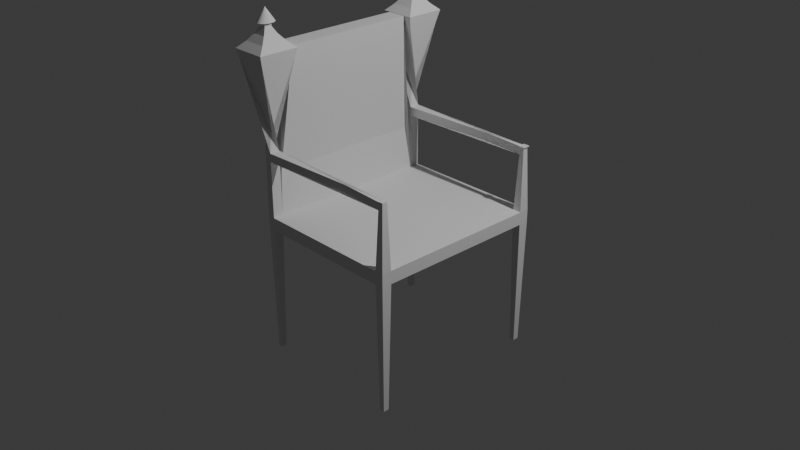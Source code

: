 # Source: chair.blend  (saved by Blender 4.2.66; exported with 4.5.12 LTS)
import bpy
from mathutils import Matrix  # noqa: F401  (used for matrix-valued properties, if any)

bpy.ops.wm.read_factory_settings(use_empty=True)
scene = bpy.context.scene
scene.name = 'Scene'

# ---- collections
col_collection = bpy.data.collections.new('Collection'); scene.collection.children.link(col_collection)

# ---- world
world_world = bpy.data.worlds.new('World'); scene.world = world_world
world_world.use_nodes = True; world_world.node_tree.nodes.clear()
_N = world_world.node_tree.nodes; _L = world_world.node_tree.links
n0 = _N.new('ShaderNodeOutputWorld'); n0.name = 'World Output'; n0.location = (300, 300)
n1 = _N.new('ShaderNodeBackground'); n1.name = 'Background'; n1.location = (10, 300)
n1.inputs[0].default_value = (0.05088, 0.05088, 0.05088, 1.0)
_L.new(n1.outputs[0], n0.inputs[0])
n0.is_active_output = True
world_world.color = (0.05088, 0.05088, 0.05088)
world_world.sun_shadow_jitter_overblur = 0.0

# ---- cameras
cam_camera = bpy.data.cameras.new('Camera')
cam_camera.clip_end = 100.0
cam_camera.ortho_scale = 7.314

# ---- lights
light_light = bpy.data.lights.new('Light', 'POINT')
light_light.energy = 1000.0
light_light.shadow_soft_size = 0.1

# ---- meshes
me_cube_002 = bpy.data.meshes.new('Cube.002')
me_cube_002.from_pydata([(-0.907, -0.907, -29.0), (-0.977, -0.977, 21.0), (-0.907, 0.907, -29.0), (-0.977, 0.977, 21.0), (0.973, -0.973, -11.0), (0.977, -0.977, 21.0), (0.977, 0.977, 21.0), (-0.83, 0.7186, -26.0), (-0.977, 0.9116, 21.0), (0.977, 0.9116, 21.0), (-0.83, -0.7212, -26.0), (0.977, -0.9142, 21.0), (-0.977, -0.9142, 21.0), (0.973, -0.9182, -11.0), (0.9123, 0.977, 21.0), (0.9163, -0.973, -11.0), (0.9123, -0.977, 21.0), (0.9123, 0.9116, 21.0), (0.9123, -0.9142, 21.0), (0.9163, -0.9182, -11.0), (0.9501, 0.919, -10.92), (-0.9319, -0.977, 21.0), (-1.079, 0.7186, -26.0), (-1.079, -0.7212, -26.0), (-0.9319, 0.977, 21.0), (0.9671, -0.919, -10.92), (-0.9319, 0.9116, 21.0), (-0.9319, -0.9142, 21.0), (0.8893, 1.0, 1.0), (1.0, 1.0, 1.0), (1.0, 0.8886, 1.0), (0.8893, 0.8886, 1.0), (-1.0, 0.8886, 1.0), (-1.0, 1.0, 1.0), (-0.9089, 1.0, 1.0), (-0.9089, 0.8886, 1.0), (-0.9089, -1.0, 1.0), (-1.0, -1.0, 1.0), (-1.0, -0.8912, 1.0), (-0.9089, -0.8912, 1.0), (1.0, -0.8912, 1.0), (1.0, -1.0, 1.0), (0.8893, -0.8912, 1.0), (0.8893, -1.0, 1.0), (0.9501, 0.9696, -10.92), (-0.907, 0.9816, -29.0), (-0.907, -0.9842, -29.0), (0.9671, -0.9722, -10.92), (-0.9089, 1.0, -1.0), (-1.0, 1.0, -1.0), (-1.0, 0.8886, -1.0), (-0.9089, 0.8886, -1.0), (1.0, 0.8886, -1.0), (1.0, 1.0, -1.0), (0.8893, 1.0, -1.0), (0.8893, 0.8886, -1.0), (-1.0, -0.8912, -1.0), (-1.0, -1.0, -1.0), (-0.9089, -0.8912, -1.0), (-0.9089, -1.0, -1.0), (0.8893, -1.0, -1.0), (1.0, -1.0, -1.0), (1.0, -0.8912, -1.0), (0.8893, -0.8912, -1.0), (-1.0, -0.8912, -9.691), (-1.0, -1.0, -9.691), (0.9671, -0.9722, -9.772), (0.9671, -0.919, -9.772), (0.9501, 0.919, -9.672), (-1.0, 1.0, -9.591), (-1.0, 0.8886, -9.591), (0.9501, 0.9696, -9.672), (-1.002, 0.907, -29.0), (-1.002, 0.9816, -29.0), (-0.9089, 1.0, -9.591), (-0.9089, 0.8886, -9.591), (-1.002, -0.9842, -29.0), (-1.002, -0.907, -29.0), (-0.9089, -0.8912, -9.691), (-0.9089, -1.0, -9.691), (0.971, 0.9176, -11.0), (0.971, 0.971, -11.0), (0.9183, 0.971, -11.0), (0.9183, 0.9176, -11.0), (0.9263, 0.9263, -11.0), (0.971, 0.971, -11.0), (0.971, 0.9176, -11.0), (0.963, 0.9263, -11.0), (0.9183, 0.971, -11.0), (0.9183, 0.9176, -11.0), (0.9263, 0.9623, -11.0), (0.971, 0.971, -11.0), (0.971, 0.9176, -11.0), (0.9183, 0.971, -11.0), (0.9183, 0.9176, -11.0), (0.963, 0.9623, -11.0), (0.971, 0.9176, -10.94), (0.9263, 0.9623, -10.94), (0.9263, 0.9263, -10.94), (0.971, 0.971, -10.94), (0.963, 0.9263, -10.94), (0.9183, 0.971, -10.94), (0.9183, 0.9176, -10.94), (0.963, 0.9623, -10.94), (0.9263, 0.9623, -10.94), (0.9263, 0.9263, -10.94), (0.971, 0.971, -10.94), (0.971, 0.9176, -10.94), (0.963, 0.9263, -10.94), (0.9183, 0.971, -10.94), (0.9183, 0.9176, -10.94), (0.963, 0.9623, -10.94), (0.9263, 0.9623, -11.0), (0.9309, 0.9577, -11.0), (0.963, 0.9623, -11.0), (0.9584, 0.9577, -11.0), (0.9309, 0.9309, -11.0), (0.9263, 0.9263, -11.0), (0.9584, 0.9309, -11.0), (0.963, 0.9263, -11.0), (0.9714, 0.9172, -10.85), (0.9714, 0.9714, -10.85), (0.9178, 0.9714, -10.85), (0.9178, 0.9172, -10.85), (0.9844, 0.9042, -11.0), (0.9844, 0.9844, -11.0), (0.9048, 0.9844, -11.0), (0.9048, 0.9042, -11.0), (0.9849, 0.9037, -10.85), (0.9044, 0.9037, -10.85), (0.9849, 0.9849, -10.85), (0.9044, 0.9849, -10.85), (-1.0, -0.8912, -11.0), (-1.0, -1.0, -11.0), (-0.9089, -0.8912, -11.0), (-0.9089, -1.0, -11.0), (-0.9089, 1.0, -11.0), (-1.0, 1.0, -11.0), (-1.0, 0.8886, -11.0), (-0.9089, 0.8886, -11.0), (-0.7478, -1.143, -24.85), (-0.7478, -0.7478, -24.85), (-1.161, -1.143, -24.85), (-1.161, -0.7478, -24.85), (-1.153, 0.7562, -24.4), (-0.7562, 0.7562, -24.4), (-0.7562, 1.132, -24.4), (-1.153, 1.132, -24.4), (-0.727, -1.164, -26.0), (-0.727, -0.727, -26.0), (-1.182, -1.164, -26.0), (-1.182, -0.727, -26.0), (-1.182, 0.727, -26.0), (-0.727, 0.727, -26.0), (-0.727, 1.162, -26.0), (-1.182, 1.162, -26.0), (-0.807, -1.084, -27.0), (-0.807, -0.807, -27.0), (-1.102, -1.084, -27.0), (-1.102, -0.807, -27.0), (-1.102, 0.807, -27.0), (-0.807, 0.807, -27.0), (-0.807, 1.082, -27.0), (-1.102, 1.082, -27.0), (-0.867, -1.024, -28.0), (-0.867, -0.867, -28.0), (-1.042, -1.024, -28.0), (-1.042, -0.867, -28.0), (-1.042, 0.867, -28.0), (-0.867, 0.867, -28.0), (-0.867, 1.022, -28.0), (-1.042, 1.022, -28.0), (-0.907, -0.9842, -29.66), (-0.907, -0.907, -29.66), (-1.002, -0.9842, -29.66), (-1.002, -0.907, -29.66), (-1.002, 0.907, -29.61), (-0.907, 0.907, -29.61), (-0.907, 0.9816, -29.61), (-1.002, 0.9816, -29.61), (-0.907, -0.9842, -29.66), (-0.907, -0.907, -29.66), (-1.002, -0.9842, -29.66), (-1.002, -0.907, -29.66)], [], [(50, 32, 33, 49), (54, 28, 29, 53), (62, 40, 41, 61), (59, 36, 37, 57), (19, 13, 4, 15), (27, 12, 1, 21), (24, 3, 8, 26), (85, 88, 82, 81), (53, 29, 30, 52), (56, 38, 32, 50), (57, 37, 38, 56), (35, 32, 38, 39), (55, 52, 62, 63), (52, 30, 40, 62), (51, 55, 63, 58), (30, 31, 42, 40), (48, 54, 55, 51), (6, 14, 17, 9), (11, 18, 16, 5), (58, 63, 60, 59), (61, 41, 43, 60), (48, 34, 28, 54), (49, 33, 34, 48), (76, 77, 183, 182), (72, 73, 179, 176), (7, 22, 23, 10), (31, 35, 39, 42), (28, 34, 35, 31), (42, 39, 36, 43), (60, 43, 36, 59), (14, 6, 29, 28), (6, 9, 30, 29), (9, 17, 31, 30), (17, 14, 28, 31), (8, 3, 33, 32), (3, 24, 34, 33), (26, 8, 32, 35), (24, 26, 35, 34), (21, 1, 37, 36), (1, 12, 38, 37), (12, 27, 39, 38), (27, 21, 36, 39), (11, 5, 41, 40), (18, 11, 40, 42), (5, 16, 43, 41), (16, 18, 42, 43), (22, 7, 50, 51), (7, 10, 56, 50), (10, 23, 58, 56), (23, 22, 51, 58), (74, 69, 49, 48), (69, 70, 50, 49), (70, 75, 51, 50), (75, 74, 48, 51), (120, 121, 53, 52), (121, 122, 54, 53), (123, 120, 52, 55), (122, 123, 55, 54), (64, 65, 57, 56), (78, 64, 56, 58), (65, 79, 59, 57), (79, 78, 58, 59), (15, 4, 61, 60), (4, 13, 62, 61), (13, 19, 63, 62), (19, 15, 60, 63), (25, 47, 66, 67), (133, 135, 79, 65), (134, 132, 64, 78), (132, 133, 65, 64), (44, 20, 68, 71), (138, 139, 75, 70), (137, 138, 70, 69), (136, 137, 69, 74), (20, 44, 139, 136), (68, 20, 136, 74), (44, 71, 75, 139), (71, 68, 74, 75), (47, 25, 135, 134), (66, 47, 134, 78), (25, 67, 79, 135), (67, 66, 78, 79), (90, 95, 114, 112), (94, 86, 80, 83), (88, 94, 83, 82), (92, 89, 102, 107), (87, 95, 111, 100), (91, 92, 107, 106), (93, 91, 106, 109), (86, 85, 81, 80), (118, 116, 113, 115), (92, 91, 85, 86), (91, 93, 88, 85), (89, 92, 86, 94), (95, 87, 119, 114), (87, 84, 117, 119), (93, 89, 94, 88), (104, 105, 99, 96), (105, 108, 101, 99), (96, 110, 103, 104), (108, 103, 110, 101), (84, 87, 100, 98), (90, 84, 98, 97), (89, 93, 109, 102), (95, 90, 97, 111), (105, 104, 97, 98), (96, 99, 106, 107), (108, 105, 98, 100), (99, 101, 109, 106), (110, 96, 107, 102), (104, 103, 111, 97), (103, 108, 100, 111), (101, 110, 102, 109), (113, 116, 117, 112), (116, 118, 119, 117), (115, 113, 112, 114), (118, 115, 114, 119), (84, 90, 112, 117), (81, 82, 126, 125), (120, 123, 129, 128), (82, 83, 127, 126), (121, 120, 128, 130), (126, 127, 129, 131), (127, 124, 128, 129), (125, 126, 131, 130), (124, 125, 130, 128), (122, 121, 130, 131), (83, 80, 124, 127), (123, 122, 131, 129), (80, 81, 125, 124), (140, 141, 133, 132), (142, 140, 132, 134), (141, 143, 135, 133), (143, 142, 134, 135), (144, 145, 137, 136), (145, 146, 138, 137), (146, 147, 139, 138), (147, 144, 136, 139), (151, 150, 142, 143), (149, 151, 143, 141), (150, 148, 140, 142), (148, 149, 141, 140), (155, 152, 144, 147), (154, 155, 147, 146), (153, 154, 146, 145), (152, 153, 145, 144), (156, 157, 149, 148), (158, 156, 148, 150), (157, 159, 151, 149), (159, 158, 150, 151), (160, 161, 153, 152), (161, 162, 154, 153), (162, 163, 155, 154), (163, 160, 152, 155), (164, 165, 157, 156), (166, 164, 156, 158), (165, 167, 159, 157), (167, 166, 158, 159), (168, 169, 161, 160), (169, 170, 162, 161), (170, 171, 163, 162), (171, 168, 160, 163), (46, 0, 165, 164), (76, 46, 164, 166), (0, 77, 167, 165), (77, 76, 166, 167), (72, 2, 169, 168), (2, 45, 170, 169), (45, 73, 171, 170), (73, 72, 168, 171), (172, 174, 175, 173), (46, 76, 182, 180), (77, 0, 181, 183), (0, 46, 180, 181), (177, 176, 179, 178), (45, 2, 177, 178), (73, 45, 178, 179), (2, 72, 176, 177), (172, 173, 181, 180), (174, 172, 180, 182), (173, 175, 183, 181), (175, 174, 182, 183)])
_uv = me_cube_002.uv_layers.new(name='UVMap')
_uv.uv.foreach_set('vector', [0.375, 0.2361, 0.625, 0.2361, 0.625, 0.25, 0.375, 0.25, 0.375, 0.4862, 0.625, 0.4862, 0.625, 0.5, 0.375, 0.5, 0.375, 0.7364, 0.625, 0.7364, 0.625, 0.75, 0.375, 0.75, 0.375, 0.9886, 0.625, 0.9886, 0.625, 1.0, 0.375, 1.0, 0.3645, 0.7398, 0.3716, 0.7398, 0.3716, 0.7466, 0.3645, 0.7466, 0.8665, 0.7393, 0.8721, 0.7393, 0.8721, 0.7471, 0.8665, 0.7471, 0.8665, 0.5029, 0.8721, 0.5029, 0.8721, 0.5111, 0.8665, 0.5111, 0.3714, 0.5036, 0.3648, 0.5036, 0.3648, 0.5036, 0.3714, 0.5036, 0.375, 0.5, 0.625, 0.5, 0.625, 0.5139, 0.375, 0.5139, 0.375, 0.0136, 0.625, 0.0136, 0.625, 0.2361, 0.375, 0.2361, 0.375, 0.0, 0.625, 0.0, 0.625, 0.0136, 0.375, 0.0136, 0.8636, 0.5139, 0.875, 0.5139, 0.875, 0.7364, 0.8636, 0.7364, 0.3612, 0.5139, 0.375, 0.5139, 0.375, 0.7364, 0.3612, 0.7364, 0.375, 0.5139, 0.625, 0.5139, 0.625, 0.7364, 0.375, 0.7364, 0.1364, 0.5139, 0.3612, 0.5139, 0.3612, 0.7364, 0.1364, 0.7364, 0.625, 0.5139, 0.6388, 0.5139, 0.6388, 0.7364, 0.625, 0.7364, 0.1364, 0.5, 0.3612, 0.5, 0.3612, 0.5139, 0.1364, 0.5139, 0.6279, 0.5029, 0.636, 0.5029, 0.636, 0.5111, 0.6279, 0.5111, 0.6279, 0.7393, 0.636, 0.7393, 0.636, 0.7471, 0.6279, 0.7471, 0.1364, 0.7364, 0.3612, 0.7364, 0.3612, 0.75, 0.1364, 0.75, 0.375, 0.75, 0.625, 0.75, 0.625, 0.7638, 0.375, 0.7638, 0.375, 0.2614, 0.625, 0.2614, 0.625, 0.4862, 0.375, 0.4862, 0.375, 0.25, 0.625, 0.25, 0.625, 0.2614, 0.375, 0.2614, 0.1248, 0.748, 0.1248, 0.7384, 0.1248, 0.7384, 0.1248, 0.748, 0.1248, 0.5116, 0.1248, 0.5023, 0.1248, 0.5023, 0.1248, 0.5116, 0.1462, 0.5352, 0.1151, 0.5352, 0.1151, 0.7152, 0.1462, 0.7152, 0.6388, 0.5139, 0.8636, 0.5139, 0.8636, 0.7364, 0.6388, 0.7364, 0.6388, 0.5, 0.8636, 0.5, 0.8636, 0.5139, 0.6388, 0.5139, 0.6388, 0.7364, 0.8636, 0.7364, 0.8636, 0.75, 0.6388, 0.75, 0.375, 0.7638, 0.625, 0.7638, 0.625, 0.9886, 0.375, 0.9886, 0.636, 0.5029, 0.6279, 0.5029, 0.625, 0.5, 0.6388, 0.5, 0.6279, 0.5029, 0.6279, 0.5111, 0.625, 0.5139, 0.625, 0.5, 0.6279, 0.5111, 0.636, 0.5111, 0.6388, 0.5139, 0.625, 0.5139, 0.636, 0.5111, 0.636, 0.5029, 0.6388, 0.5, 0.6388, 0.5139, 0.8721, 0.5111, 0.8721, 0.5029, 0.875, 0.5, 0.875, 0.5139, 0.8721, 0.5029, 0.8665, 0.5029, 0.8636, 0.5, 0.875, 0.5, 0.8665, 0.5111, 0.8721, 0.5111, 0.875, 0.5139, 0.8636, 0.5139, 0.8665, 0.5029, 0.8665, 0.5111, 0.8636, 0.5139, 0.8636, 0.5, 0.8665, 0.7471, 0.8721, 0.7471, 0.875, 0.75, 0.8636, 0.75, 0.8721, 0.7471, 0.8721, 0.7393, 0.875, 0.7364, 0.875, 0.75, 0.8721, 0.7393, 0.8665, 0.7393, 0.8636, 0.7364, 0.875, 0.7364, 0.8665, 0.7393, 0.8665, 0.7471, 0.8636, 0.75, 0.8636, 0.7364, 0.6279, 0.7393, 0.6279, 0.7471, 0.625, 0.75, 0.625, 0.7364, 0.636, 0.7393, 0.6279, 0.7393, 0.625, 0.7364, 0.6388, 0.7364, 0.6279, 0.7471, 0.636, 0.7471, 0.6388, 0.75, 0.625, 0.75, 0.636, 0.7471, 0.636, 0.7393, 0.6388, 0.7364, 0.6388, 0.75, 0.1151, 0.5352, 0.1462, 0.5352, 0.125, 0.5139, 0.1364, 0.5139, 0.1462, 0.5352, 0.1462, 0.7152, 0.125, 0.7364, 0.125, 0.5139, 0.1462, 0.7152, 0.1151, 0.7152, 0.1364, 0.7364, 0.125, 0.7364, 0.1151, 0.7152, 0.1151, 0.5352, 0.1364, 0.5139, 0.1364, 0.7364, 0.1364, 0.5, 0.125, 0.5, 0.125, 0.5, 0.1364, 0.5, 0.125, 0.5, 0.125, 0.5139, 0.125, 0.5139, 0.125, 0.5, 0.125, 0.5139, 0.1364, 0.5139, 0.1364, 0.5139, 0.125, 0.5139, 0.1364, 0.5139, 0.1364, 0.5, 0.1364, 0.5, 0.1364, 0.5139, 0.3714, 0.5104, 0.3714, 0.5036, 0.375, 0.5, 0.375, 0.5139, 0.3714, 0.5036, 0.3647, 0.5036, 0.3612, 0.5, 0.375, 0.5, 0.3647, 0.5104, 0.3714, 0.5104, 0.375, 0.5139, 0.3612, 0.5139, 0.3647, 0.5036, 0.3647, 0.5104, 0.3612, 0.5139, 0.3612, 0.5, 0.125, 0.7364, 0.125, 0.75, 0.125, 0.75, 0.125, 0.7364, 0.1364, 0.7364, 0.125, 0.7364, 0.125, 0.7364, 0.1364, 0.7364, 0.125, 0.75, 0.1364, 0.75, 0.1364, 0.75, 0.125, 0.75, 0.1364, 0.75, 0.1364, 0.7364, 0.1364, 0.7364, 0.1364, 0.75, 0.3645, 0.7466, 0.3716, 0.7466, 0.375, 0.75, 0.3612, 0.75, 0.3716, 0.7466, 0.3716, 0.7398, 0.375, 0.7364, 0.375, 0.75, 0.3716, 0.7398, 0.3645, 0.7398, 0.3612, 0.7364, 0.375, 0.7364, 0.3645, 0.7398, 0.3645, 0.7466, 0.3612, 0.75, 0.3612, 0.7364, 0.1364, 0.7399, 0.1364, 0.7465, 0.1364, 0.7465, 0.1364, 0.7399, 0.125, 0.75, 0.1364, 0.75, 0.1364, 0.75, 0.125, 0.75, 0.1364, 0.7364, 0.125, 0.7364, 0.125, 0.7364, 0.1364, 0.7364, 0.125, 0.7364, 0.125, 0.75, 0.125, 0.75, 0.125, 0.7364, 0.1364, 0.5038, 0.1364, 0.5101, 0.1364, 0.5101, 0.1364, 0.5038, 0.125, 0.5139, 0.1364, 0.5139, 0.1364, 0.5139, 0.125, 0.5139, 0.125, 0.5, 0.125, 0.5139, 0.125, 0.5139, 0.125, 0.5, 0.1364, 0.5, 0.125, 0.5, 0.125, 0.5, 0.1364, 0.5, 0.1364, 0.5101, 0.1364, 0.5038, 0.1364, 0.5139, 0.1364, 0.5, 0.1364, 0.5101, 0.1364, 0.5101, 0.1364, 0.5, 0.1364, 0.5, 0.1364, 0.5038, 0.1364, 0.5038, 0.1364, 0.5139, 0.1364, 0.5139, 0.1364, 0.5038, 0.1364, 0.5101, 0.1364, 0.5, 0.1364, 0.5139, 0.1364, 0.7465, 0.1364, 0.7399, 0.1364, 0.75, 0.1364, 0.7364, 0.1364, 0.7465, 0.1364, 0.7465, 0.1364, 0.7364, 0.1364, 0.7364, 0.1364, 0.7399, 0.1364, 0.7399, 0.1364, 0.75, 0.1364, 0.75, 0.1364, 0.7399, 0.1364, 0.7465, 0.1364, 0.7364, 0.1364, 0.75, 0.3658, 0.5047, 0.3704, 0.5047, 0.3704, 0.5047, 0.3658, 0.5047, 0.3648, 0.5103, 0.3714, 0.5103, 0.3714, 0.5103, 0.3648, 0.5103, 0.3648, 0.5036, 0.3648, 0.5103, 0.3648, 0.5103, 0.3648, 0.5036, 0.3714, 0.5103, 0.3648, 0.5103, 0.3648, 0.5103, 0.3714, 0.5103, 0.3704, 0.5092, 0.3704, 0.5047, 0.3704, 0.5047, 0.3704, 0.5092, 0.3714, 0.5036, 0.3714, 0.5103, 0.3714, 0.5103, 0.3714, 0.5036, 0.3648, 0.5036, 0.3714, 0.5036, 0.3714, 0.5036, 0.3648, 0.5036, 0.3714, 0.5103, 0.3714, 0.5036, 0.3714, 0.5036, 0.3714, 0.5103, 0.3698, 0.5086, 0.3664, 0.5086, 0.3664, 0.5053, 0.3698, 0.5053, 0.3714, 0.5103, 0.3714, 0.5036, 0.3714, 0.5036, 0.3714, 0.5103, 0.3714, 0.5036, 0.3648, 0.5036, 0.3648, 0.5036, 0.3714, 0.5036, 0.3648, 0.5103, 0.3714, 0.5103, 0.3714, 0.5103, 0.3648, 0.5103, 0.3704, 0.5047, 0.3704, 0.5092, 0.3704, 0.5092, 0.3704, 0.5047, 0.3704, 0.5092, 0.3658, 0.5092, 0.3658, 0.5092, 0.3704, 0.5092, 0.3648, 0.5036, 0.3648, 0.5103, 0.3648, 0.5103, 0.3648, 0.5036, 0.3658, 0.5047, 0.3658, 0.5092, 0.3714, 0.5036, 0.3714, 0.5103, 0.3658, 0.5092, 0.3704, 0.5092, 0.3648, 0.5036, 0.3714, 0.5036, 0.3714, 0.5103, 0.3648, 0.5103, 0.3704, 0.5047, 0.3658, 0.5047, 0.3704, 0.5092, 0.3704, 0.5047, 0.3648, 0.5103, 0.3648, 0.5036, 0.3658, 0.5092, 0.3704, 0.5092, 0.3704, 0.5092, 0.3658, 0.5092, 0.3658, 0.5047, 0.3658, 0.5092, 0.3658, 0.5092, 0.3658, 0.5047, 0.3648, 0.5103, 0.3648, 0.5036, 0.3648, 0.5036, 0.3648, 0.5103, 0.3704, 0.5047, 0.3658, 0.5047, 0.3658, 0.5047, 0.3704, 0.5047, 0.3658, 0.5092, 0.3658, 0.5047, 0.3658, 0.5047, 0.3658, 0.5092, 0.3714, 0.5103, 0.3714, 0.5036, 0.3714, 0.5036, 0.3714, 0.5103, 0.3704, 0.5092, 0.3658, 0.5092, 0.3658, 0.5092, 0.3704, 0.5092, 0.3714, 0.5036, 0.3648, 0.5036, 0.3648, 0.5036, 0.3714, 0.5036, 0.3648, 0.5103, 0.3714, 0.5103, 0.3714, 0.5103, 0.3648, 0.5103, 0.3658, 0.5047, 0.3704, 0.5047, 0.3704, 0.5047, 0.3658, 0.5047, 0.3704, 0.5047, 0.3704, 0.5092, 0.3704, 0.5092, 0.3704, 0.5047, 0.3648, 0.5036, 0.3648, 0.5103, 0.3648, 0.5103, 0.3648, 0.5036, 0.3664, 0.5053, 0.3664, 0.5086, 0.3658, 0.5092, 0.3658, 0.5047, 0.3664, 0.5086, 0.3698, 0.5086, 0.3704, 0.5092, 0.3658, 0.5092, 0.3698, 0.5053, 0.3664, 0.5053, 0.3658, 0.5047, 0.3704, 0.5047, 0.3698, 0.5086, 0.3698, 0.5053, 0.3704, 0.5047, 0.3704, 0.5092, 0.3658, 0.5092, 0.3658, 0.5047, 0.3658, 0.5047, 0.3658, 0.5092, 0.3714, 0.5036, 0.3648, 0.5036, 0.3648, 0.5036, 0.3714, 0.5036, 0.3714, 0.5104, 0.3647, 0.5104, 0.3647, 0.5104, 0.3714, 0.5104, 0.3648, 0.5036, 0.3648, 0.5103, 0.3648, 0.5103, 0.3648, 0.5036, 0.3714, 0.5036, 0.3714, 0.5104, 0.3714, 0.5104, 0.3714, 0.5036, 0.3648, 0.5036, 0.3648, 0.5103, 0.3647, 0.5104, 0.3647, 0.5036, 0.3648, 0.5103, 0.3714, 0.5103, 0.3714, 0.5104, 0.3647, 0.5104, 0.3714, 0.5036, 0.3648, 0.5036, 0.3647, 0.5036, 0.3714, 0.5036, 0.3714, 0.5103, 0.3714, 0.5036, 0.3714, 0.5036, 0.3714, 0.5104, 0.3647, 0.5036, 0.3714, 0.5036, 0.3714, 0.5036, 0.3647, 0.5036, 0.3648, 0.5103, 0.3714, 0.5103, 0.3714, 0.5103, 0.3648, 0.5103, 0.3647, 0.5104, 0.3647, 0.5036, 0.3647, 0.5036, 0.3647, 0.5104, 0.3714, 0.5103, 0.3714, 0.5036, 0.3714, 0.5036, 0.3714, 0.5103, 0.1565, 0.7679, 0.1565, 0.7185, 0.125, 0.75, 0.125, 0.7364, 0.1049, 0.7679, 0.1565, 0.7679, 0.125, 0.7364, 0.1364, 0.7364, 0.1565, 0.7185, 0.1049, 0.7185, 0.1364, 0.75, 0.125, 0.75, 0.1049, 0.7185, 0.1049, 0.7679, 0.1364, 0.7364, 0.1364, 0.75, 0.1059, 0.5305, 0.1555, 0.5305, 0.125, 0.5, 0.1364, 0.5, 0.1555, 0.5305, 0.1555, 0.4834, 0.125, 0.5139, 0.125, 0.5, 0.1555, 0.4834, 0.1059, 0.4834, 0.1364, 0.5139, 0.125, 0.5139, 0.1059, 0.4834, 0.1059, 0.5305, 0.1364, 0.5, 0.1364, 0.5139, 0.1023, 0.7159, 0.1023, 0.7705, 0.1049, 0.7679, 0.1049, 0.7185, 0.1591, 0.7159, 0.1023, 0.7159, 0.1049, 0.7185, 0.1565, 0.7185, 0.1023, 0.7705, 0.1591, 0.7705, 0.1565, 0.7679, 0.1049, 0.7679, 0.1591, 0.7705, 0.1591, 0.7159, 0.1565, 0.7185, 0.1565, 0.7679, 0.1023, 0.4798, 0.1023, 0.5341, 0.1059, 0.5305, 0.1059, 0.4834, 0.1591, 0.4798, 0.1023, 0.4798, 0.1059, 0.4834, 0.1555, 0.4834, 0.1591, 0.5341, 0.1591, 0.4798, 0.1555, 0.4834, 0.1555, 0.5305, 0.1023, 0.5341, 0.1591, 0.5341, 0.1555, 0.5305, 0.1059, 0.5305, 0.1491, 0.7605, 0.1491, 0.7259, 0.1591, 0.7159, 0.1591, 0.7705, 0.1123, 0.7605, 0.1491, 0.7605, 0.1591, 0.7705, 0.1023, 0.7705, 0.1491, 0.7259, 0.1123, 0.7259, 0.1023, 0.7159, 0.1591, 0.7159, 0.1123, 0.7259, 0.1123, 0.7605, 0.1023, 0.7705, 0.1023, 0.7159, 0.1123, 0.5241, 0.1491, 0.5241, 0.1591, 0.5341, 0.1023, 0.5341, 0.1491, 0.5241, 0.1491, 0.4898, 0.1591, 0.4798, 0.1591, 0.5341, 0.1491, 0.4898, 0.1123, 0.4898, 0.1023, 0.4798, 0.1591, 0.4798, 0.1123, 0.4898, 0.1123, 0.5241, 0.1023, 0.5341, 0.1023, 0.4798, 0.1416, 0.753, 0.1416, 0.7334, 0.1491, 0.7259, 0.1491, 0.7605, 0.1198, 0.753, 0.1416, 0.753, 0.1491, 0.7605, 0.1123, 0.7605, 0.1416, 0.7334, 0.1198, 0.7334, 0.1123, 0.7259, 0.1491, 0.7259, 0.1198, 0.7334, 0.1198, 0.753, 0.1123, 0.7605, 0.1123, 0.7259, 0.1198, 0.5166, 0.1416, 0.5166, 0.1491, 0.5241, 0.1123, 0.5241, 0.1416, 0.5166, 0.1416, 0.4973, 0.1491, 0.4898, 0.1491, 0.5241, 0.1416, 0.4973, 0.1198, 0.4973, 0.1123, 0.4898, 0.1491, 0.4898, 0.1198, 0.4973, 0.1198, 0.5166, 0.1123, 0.5241, 0.1123, 0.4898, 0.1366, 0.748, 0.1366, 0.7384, 0.1416, 0.7334, 0.1416, 0.753, 0.1248, 0.748, 0.1366, 0.748, 0.1416, 0.753, 0.1198, 0.753, 0.1366, 0.7384, 0.1248, 0.7384, 0.1198, 0.7334, 0.1416, 0.7334, 0.1248, 0.7384, 0.1248, 0.748, 0.1198, 0.753, 0.1198, 0.7334, 0.1248, 0.5116, 0.1366, 0.5116, 0.1416, 0.5166, 0.1198, 0.5166, 0.1366, 0.5116, 0.1366, 0.5023, 0.1416, 0.4973, 0.1416, 0.5166, 0.1366, 0.5023, 0.1248, 0.5023, 0.1198, 0.4973, 0.1416, 0.4973, 0.1248, 0.5023, 0.1248, 0.5116, 0.1198, 0.5166, 0.1198, 0.4973, 0.1366, 0.748, 0.1248, 0.748, 0.1248, 0.7384, 0.1366, 0.7384, 0.1366, 0.748, 0.1248, 0.748, 0.1248, 0.748, 0.1366, 0.748, 0.1248, 0.7384, 0.1366, 0.7384, 0.1366, 0.7384, 0.1248, 0.7384, 0.1366, 0.7384, 0.1366, 0.748, 0.1366, 0.748, 0.1366, 0.7384, 0.1366, 0.5116, 0.1248, 0.5116, 0.1248, 0.5023, 0.1366, 0.5023, 0.1366, 0.5023, 0.1366, 0.5116, 0.1366, 0.5116, 0.1366, 0.5023, 0.1248, 0.5023, 0.1366, 0.5023, 0.1366, 0.5023, 0.1248, 0.5023, 0.1366, 0.5116, 0.1248, 0.5116, 0.1248, 0.5116, 0.1366, 0.5116, 0.1366, 0.748, 0.1366, 0.7384, 0.1366, 0.7384, 0.1366, 0.748, 0.1248, 0.748, 0.1366, 0.748, 0.1366, 0.748, 0.1248, 0.748, 0.1366, 0.7384, 0.1248, 0.7384, 0.1248, 0.7384, 0.1366, 0.7384, 0.1248, 0.7384, 0.1248, 0.748, 0.1248, 0.748, 0.1248, 0.7384])
me_cube_002.update()
me_cone = bpy.data.meshes.new('Cone')
me_cone.from_pydata([(0.0, 1.0, -1.0), (0.1951, 0.9808, -1.0), (0.3827, 0.9239, -1.0), (0.5556, 0.8315, -1.0), (0.7071, 0.7071, -1.0), (0.8315, 0.5556, -1.0), (0.9239, 0.3827, -1.0), (0.9808, 0.1951, -1.0), (1.0, 0.0, -1.0), (0.9808, -0.1951, -1.0), (0.9239, -0.3827, -1.0), (0.8315, -0.5556, -1.0), (0.7071, -0.7071, -1.0), (0.5556, -0.8315, -1.0), (0.3827, -0.9239, -1.0), (0.1951, -0.9808, -1.0), (0.0, -1.0, -1.0), (-0.1951, -0.9808, -1.0), (-0.3827, -0.9239, -1.0), (-0.5556, -0.8315, -1.0), (-0.7071, -0.7071, -1.0), (-0.8315, -0.5556, -1.0), (-0.9239, -0.3827, -1.0), (-0.9808, -0.1951, -1.0), (-1.0, 0.0, -1.0), (-0.9808, 0.1951, -1.0), (-0.9239, 0.3827, -1.0), (-0.8315, 0.5556, -1.0), (-0.7071, 0.7071, -1.0), (-0.5556, 0.8315, -1.0), (-0.3827, 0.9239, -1.0), (-0.1951, 0.9808, -1.0), (0.0, 0.0, 1.0)], [], [(0, 32, 1), (1, 32, 2), (2, 32, 3), (3, 32, 4), (4, 32, 5), (5, 32, 6), (6, 32, 7), (7, 32, 8), (8, 32, 9), (9, 32, 10), (10, 32, 11), (11, 32, 12), (12, 32, 13), (13, 32, 14), (14, 32, 15), (15, 32, 16), (16, 32, 17), (17, 32, 18), (18, 32, 19), (19, 32, 20), (20, 32, 21), (21, 32, 22), (22, 32, 23), (23, 32, 24), (24, 32, 25), (25, 32, 26), (26, 32, 27), (27, 32, 28), (28, 32, 29), (29, 32, 30), (0, 1, 2, 3, 4, 5, 6, 7, 8, 9, 10, 11, 12, 13, 14, 15, 16, 17, 18, 19, 20, 21, 22, 23, 24, 25, 26, 27, 28, 29, 30, 31), (30, 32, 31), (31, 32, 0)])
_uv = me_cone.uv_layers.new(name='UVMap')
_uv.uv.foreach_set('vector', [0.25, 0.49, 0.25, 0.25, 0.2968, 0.4854, 0.2968, 0.4854, 0.25, 0.25, 0.3418, 0.4717, 0.3418, 0.4717, 0.25, 0.25, 0.3833, 0.4496, 0.3833, 0.4496, 0.25, 0.25, 0.4197, 0.4197, 0.4197, 0.4197, 0.25, 0.25, 0.4496, 0.3833, 0.4496, 0.3833, 0.25, 0.25, 0.4717, 0.3418, 0.4717, 0.3418, 0.25, 0.25, 0.4854, 0.2968, 0.4854, 0.2968, 0.25, 0.25, 0.49, 0.25, 0.49, 0.25, 0.25, 0.25, 0.4854, 0.2032, 0.4854, 0.2032, 0.25, 0.25, 0.4717, 0.1582, 0.4717, 0.1582, 0.25, 0.25, 0.4496, 0.1167, 0.4496, 0.1167, 0.25, 0.25, 0.4197, 0.08029, 0.4197, 0.08029, 0.25, 0.25, 0.3833, 0.05045, 0.3833, 0.05045, 0.25, 0.25, 0.3418, 0.02827, 0.3418, 0.02827, 0.25, 0.25, 0.2968, 0.01461, 0.2968, 0.01461, 0.25, 0.25, 0.25, 0.01, 0.25, 0.01, 0.25, 0.25, 0.2032, 0.01461, 0.2032, 0.01461, 0.25, 0.25, 0.1582, 0.02827, 0.1582, 0.02827, 0.25, 0.25, 0.1167, 0.05045, 0.1167, 0.05045, 0.25, 0.25, 0.08029, 0.08029, 0.08029, 0.08029, 0.25, 0.25, 0.05045, 0.1167, 0.05045, 0.1167, 0.25, 0.25, 0.02827, 0.1582, 0.02827, 0.1582, 0.25, 0.25, 0.01461, 0.2032, 0.01461, 0.2032, 0.25, 0.25, 0.01, 0.25, 0.01, 0.25, 0.25, 0.25, 0.01461, 0.2968, 0.01461, 0.2968, 0.25, 0.25, 0.02827, 0.3418, 0.02827, 0.3418, 0.25, 0.25, 0.05045, 0.3833, 0.05045, 0.3833, 0.25, 0.25, 0.08029, 0.4197, 0.08029, 0.4197, 0.25, 0.25, 0.1167, 0.4496, 0.1167, 0.4496, 0.25, 0.25, 0.1582, 0.4717, 0.75, 0.49, 0.7968, 0.4854, 0.8418, 0.4717, 0.8833, 0.4496, 0.9197, 0.4197, 0.9496, 0.3833, 0.9717, 0.3418, 0.9854, 0.2968, 0.99, 0.25, 0.9854, 0.2032, 0.9717, 0.1582, 0.9496, 0.1167, 0.9197, 0.08029, 0.8833, 0.05045, 0.8418, 0.02827, 0.7968, 0.01461, 0.75, 0.01, 0.7032, 0.01461, 0.6582, 0.02827, 0.6167, 0.05045, 0.5803, 0.08029, 0.5504, 0.1167, 0.5283, 0.1582, 0.5146, 0.2032, 0.51, 0.25, 0.5146, 0.2968, 0.5283, 0.3418, 0.5504, 0.3833, 0.5803, 0.4197, 0.6167, 0.4496, 0.6582, 0.4717, 0.7032, 0.4854, 0.1582, 0.4717, 0.25, 0.25, 0.2032, 0.4854, 0.2032, 0.4854, 0.25, 0.25, 0.25, 0.49])
me_cone.update()
me_cone_001 = bpy.data.meshes.new('Cone.001')
me_cone_001.from_pydata([(0.0, 1.0, -1.0), (0.1951, 0.9808, -1.0), (0.3827, 0.9239, -1.0), (0.5556, 0.8315, -1.0), (0.7071, 0.7071, -1.0), (0.8315, 0.5556, -1.0), (0.9239, 0.3827, -1.0), (0.9808, 0.1951, -1.0), (1.0, 0.0, -1.0), (0.9808, -0.1951, -1.0), (0.9239, -0.3827, -1.0), (0.8315, -0.5556, -1.0), (0.7071, -0.7071, -1.0), (0.5556, -0.8315, -1.0), (0.3827, -0.9239, -1.0), (0.1951, -0.9808, -1.0), (0.0, -1.0, -1.0), (-0.1951, -0.9808, -1.0), (-0.3827, -0.9239, -1.0), (-0.5556, -0.8315, -1.0), (-0.7071, -0.7071, -1.0), (-0.8315, -0.5556, -1.0), (-0.9239, -0.3827, -1.0), (-0.9808, -0.1951, -1.0), (-1.0, 0.0, -1.0), (-0.9808, 0.1951, -1.0), (-0.9239, 0.3827, -1.0), (-0.8315, 0.5556, -1.0), (-0.7071, 0.7071, -1.0), (-0.5556, 0.8315, -1.0), (-0.3827, 0.9239, -1.0), (-0.1951, 0.9808, -1.0), (0.0, 0.0, 1.0)], [], [(0, 32, 1), (1, 32, 2), (2, 32, 3), (3, 32, 4), (4, 32, 5), (5, 32, 6), (6, 32, 7), (7, 32, 8), (8, 32, 9), (9, 32, 10), (10, 32, 11), (11, 32, 12), (12, 32, 13), (13, 32, 14), (14, 32, 15), (15, 32, 16), (16, 32, 17), (17, 32, 18), (18, 32, 19), (19, 32, 20), (20, 32, 21), (21, 32, 22), (22, 32, 23), (23, 32, 24), (24, 32, 25), (25, 32, 26), (26, 32, 27), (27, 32, 28), (28, 32, 29), (29, 32, 30), (0, 1, 2, 3, 4, 5, 6, 7, 8, 9, 10, 11, 12, 13, 14, 15, 16, 17, 18, 19, 20, 21, 22, 23, 24, 25, 26, 27, 28, 29, 30, 31), (30, 32, 31), (31, 32, 0)])
_uv = me_cone_001.uv_layers.new(name='UVMap')
_uv.uv.foreach_set('vector', [0.25, 0.49, 0.25, 0.25, 0.2968, 0.4854, 0.2968, 0.4854, 0.25, 0.25, 0.3418, 0.4717, 0.3418, 0.4717, 0.25, 0.25, 0.3833, 0.4496, 0.3833, 0.4496, 0.25, 0.25, 0.4197, 0.4197, 0.4197, 0.4197, 0.25, 0.25, 0.4496, 0.3833, 0.4496, 0.3833, 0.25, 0.25, 0.4717, 0.3418, 0.4717, 0.3418, 0.25, 0.25, 0.4854, 0.2968, 0.4854, 0.2968, 0.25, 0.25, 0.49, 0.25, 0.49, 0.25, 0.25, 0.25, 0.4854, 0.2032, 0.4854, 0.2032, 0.25, 0.25, 0.4717, 0.1582, 0.4717, 0.1582, 0.25, 0.25, 0.4496, 0.1167, 0.4496, 0.1167, 0.25, 0.25, 0.4197, 0.08029, 0.4197, 0.08029, 0.25, 0.25, 0.3833, 0.05045, 0.3833, 0.05045, 0.25, 0.25, 0.3418, 0.02827, 0.3418, 0.02827, 0.25, 0.25, 0.2968, 0.01461, 0.2968, 0.01461, 0.25, 0.25, 0.25, 0.01, 0.25, 0.01, 0.25, 0.25, 0.2032, 0.01461, 0.2032, 0.01461, 0.25, 0.25, 0.1582, 0.02827, 0.1582, 0.02827, 0.25, 0.25, 0.1167, 0.05045, 0.1167, 0.05045, 0.25, 0.25, 0.08029, 0.08029, 0.08029, 0.08029, 0.25, 0.25, 0.05045, 0.1167, 0.05045, 0.1167, 0.25, 0.25, 0.02827, 0.1582, 0.02827, 0.1582, 0.25, 0.25, 0.01461, 0.2032, 0.01461, 0.2032, 0.25, 0.25, 0.01, 0.25, 0.01, 0.25, 0.25, 0.25, 0.01461, 0.2968, 0.01461, 0.2968, 0.25, 0.25, 0.02827, 0.3418, 0.02827, 0.3418, 0.25, 0.25, 0.05045, 0.3833, 0.05045, 0.3833, 0.25, 0.25, 0.08029, 0.4197, 0.08029, 0.4197, 0.25, 0.25, 0.1167, 0.4496, 0.1167, 0.4496, 0.25, 0.25, 0.1582, 0.4717, 0.75, 0.49, 0.7968, 0.4854, 0.8418, 0.4717, 0.8833, 0.4496, 0.9197, 0.4197, 0.9496, 0.3833, 0.9717, 0.3418, 0.9854, 0.2968, 0.99, 0.25, 0.9854, 0.2032, 0.9717, 0.1582, 0.9496, 0.1167, 0.9197, 0.08029, 0.8833, 0.05045, 0.8418, 0.02827, 0.7968, 0.01461, 0.75, 0.01, 0.7032, 0.01461, 0.6582, 0.02827, 0.6167, 0.05045, 0.5803, 0.08029, 0.5504, 0.1167, 0.5283, 0.1582, 0.5146, 0.2032, 0.51, 0.25, 0.5146, 0.2968, 0.5283, 0.3418, 0.5504, 0.3833, 0.5803, 0.4197, 0.6167, 0.4496, 0.6582, 0.4717, 0.7032, 0.4854, 0.1582, 0.4717, 0.25, 0.25, 0.2032, 0.4854, 0.2032, 0.4854, 0.25, 0.25, 0.25, 0.49])
me_cone_001.update()

# ---- objects
ob_light = bpy.data.objects.new('Light', light_light)
ob_camera = bpy.data.objects.new('Camera', cam_camera)
ob_cube = bpy.data.objects.new('Cube', me_cube_002)
ob_cone = bpy.data.objects.new('Cone', me_cone)
ob_cone_001 = bpy.data.objects.new('Cone.001', me_cone_001)

# ---- transforms, parenting, visibility, modifiers, constraints
ob_light.location = (4.076, 1.005, 5.904)
ob_light.rotation_euler = (0.6503, 0.05522, 1.866)
ob_light.lock_rotations_4d = False
ob_light.empty_display_type = 'ARROWS'
ob_light.color = (0.0, 0.0, 0.0, 0.0)
ob_light.lineart.crease_threshold = 0.0
ob_camera.location = (7.359, -6.926, 4.958)
ob_camera.rotation_euler = (1.109, 0.0, 0.8149)
ob_camera.lock_rotations_4d = False
ob_camera.empty_display_type = 'ARROWS'
ob_camera.color = (0.0, 0.0, 0.0, 0.0)
ob_camera.display_type = 'WIRE'
ob_camera.lineart.crease_threshold = 0.0
ob_cube.location = (0.0, 0.0, 0.0)
ob_cube.scale = (0.8402, 1.0, -0.06978)
ob_cone.location = (-0.8089, -0.9379, 2.134)
ob_cone.scale = (0.07977, 0.0988, 0.07184)
ob_cone_001.location = (-0.8089, 0.9414, 2.134)
ob_cone_001.scale = (0.07977, 0.0988, 0.07184)

# ---- collection membership
col_collection.objects.link(ob_light)
col_collection.objects.link(ob_camera)
col_collection.objects.link(ob_cube)
col_collection.objects.link(ob_cone)
col_collection.objects.link(ob_cone_001)

# ---- scene / render settings (as saved in the file)
scene.camera = ob_camera
scene.frame_start = 1; scene.frame_end = 250; scene.frame_set(1)
scene.render.engine = 'BLENDER_EEVEE_NEXT'
bpy.context.view_layer.update()
